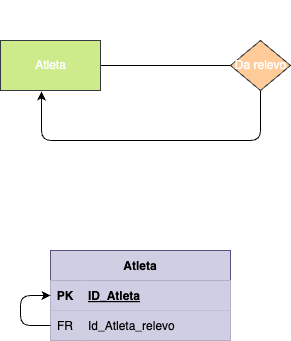

The diagram above was exported from draw.io. Its source (the exported page's mxGraphModel, read from the mxfile embedded in the PNG):
<mxGraphModel dx="1024" dy="802" grid="1" gridSize="10" guides="1" tooltips="1" connect="1" arrows="1" fold="1" page="1" pageScale="1" pageWidth="827" pageHeight="1169" math="0" shadow="0">
  <root>
    <mxCell id="0" />
    <mxCell id="1" parent="0" />
    <mxCell id="10" value="Atleta" style="shape=table;startSize=30;container=1;collapsible=1;childLayout=tableLayout;fixedRows=1;rowLines=0;fontStyle=1;align=center;resizeLast=1;fillColor=#d0cee2;strokeColor=#56517e;fontColor=#000000;" parent="1" vertex="1">
      <mxGeometry x="190" y="320" width="180" height="90" as="geometry">
        <mxRectangle x="60" y="320" width="90" height="30" as="alternateBounds" />
      </mxGeometry>
    </mxCell>
    <mxCell id="11" value="" style="shape=tableRow;horizontal=0;startSize=0;swimlaneHead=0;swimlaneBody=0;fillColor=#d0cee2;collapsible=0;dropTarget=0;points=[[0,0.5],[1,0.5]];portConstraint=eastwest;top=0;left=0;right=0;bottom=1;strokeColor=#56517e;fontColor=#000000;" parent="10" vertex="1">
      <mxGeometry y="30" width="180" height="30" as="geometry" />
    </mxCell>
    <mxCell id="12" value="PK" style="shape=partialRectangle;connectable=0;fillColor=#d0cee2;top=0;left=0;bottom=0;right=0;fontStyle=1;overflow=hidden;strokeColor=#56517e;fontColor=#000000;" parent="11" vertex="1">
      <mxGeometry width="30" height="30" as="geometry">
        <mxRectangle width="30" height="30" as="alternateBounds" />
      </mxGeometry>
    </mxCell>
    <mxCell id="13" value="ID_Atleta" style="shape=partialRectangle;connectable=0;fillColor=#d0cee2;top=0;left=0;bottom=0;right=0;align=left;spacingLeft=6;fontStyle=5;overflow=hidden;strokeColor=#56517e;fontColor=#000000;" parent="11" vertex="1">
      <mxGeometry x="30" width="150" height="30" as="geometry">
        <mxRectangle width="150" height="30" as="alternateBounds" />
      </mxGeometry>
    </mxCell>
    <mxCell id="14" value="" style="shape=tableRow;horizontal=0;startSize=0;swimlaneHead=0;swimlaneBody=0;fillColor=#d0cee2;collapsible=0;dropTarget=0;points=[[0,0.5],[1,0.5]];portConstraint=eastwest;top=0;left=0;right=0;bottom=0;strokeColor=#56517e;fontColor=#000000;" parent="10" vertex="1">
      <mxGeometry y="60" width="180" height="30" as="geometry" />
    </mxCell>
    <mxCell id="15" value="FR" style="shape=partialRectangle;connectable=0;fillColor=#d0cee2;top=0;left=0;bottom=0;right=0;editable=1;overflow=hidden;strokeColor=#56517e;fontColor=#000000;" parent="14" vertex="1">
      <mxGeometry width="30" height="30" as="geometry">
        <mxRectangle width="30" height="30" as="alternateBounds" />
      </mxGeometry>
    </mxCell>
    <mxCell id="16" value="Id_Atleta_relevo" style="shape=partialRectangle;connectable=0;fillColor=#d0cee2;top=0;left=0;bottom=0;right=0;align=left;spacingLeft=6;overflow=hidden;strokeColor=#56517e;fontColor=#000000;" parent="14" vertex="1">
      <mxGeometry x="30" width="150" height="30" as="geometry">
        <mxRectangle width="150" height="30" as="alternateBounds" />
      </mxGeometry>
    </mxCell>
    <mxCell id="116" style="edgeStyle=orthogonalEdgeStyle;html=1;exitX=0;exitY=0.5;exitDx=0;exitDy=0;entryX=0;entryY=0.5;entryDx=0;entryDy=0;" edge="1" parent="10" source="14" target="11">
      <mxGeometry relative="1" as="geometry">
        <mxPoint x="-70" y="75" as="targetPoint" />
        <Array as="points">
          <mxPoint x="-30" y="75" />
          <mxPoint x="-30" y="45" />
        </Array>
      </mxGeometry>
    </mxCell>
    <mxCell id="109" style="html=1;entryX=0;entryY=0.5;entryDx=0;entryDy=0;fontColor=#FFFFFF;endArrow=none;endFill=0;" edge="1" parent="1" source="110" target="112">
      <mxGeometry relative="1" as="geometry" />
    </mxCell>
    <mxCell id="110" value="&lt;font&gt;Atleta&lt;/font&gt;" style="html=1;dashed=0;whitespace=wrap;fillColor=#cdeb8b;strokeColor=#36393d;fontColor=#FFFFFF;" vertex="1" parent="1">
      <mxGeometry x="140" y="110" width="100" height="50" as="geometry" />
    </mxCell>
    <mxCell id="111" style="edgeStyle=elbowEdgeStyle;html=1;elbow=vertical;entryX=0.41;entryY=1.02;entryDx=0;entryDy=0;entryPerimeter=0;fontColor=#FFFFFF;" edge="1" parent="1" source="112" target="110">
      <mxGeometry relative="1" as="geometry">
        <mxPoint x="180" y="240" as="targetPoint" />
        <Array as="points">
          <mxPoint x="290" y="210" />
        </Array>
      </mxGeometry>
    </mxCell>
    <mxCell id="112" value="&lt;font&gt;Da relevo&lt;br&gt;&lt;/font&gt;" style="shape=rhombus;html=1;dashed=0;whitespace=wrap;perimeter=rhombusPerimeter;fillColor=#ffcc99;strokeColor=#36393d;fontColor=#FFFFFF;" vertex="1" parent="1">
      <mxGeometry x="370" y="110" width="60" height="50" as="geometry" />
    </mxCell>
    <mxCell id="113" value="0:1" style="text;html=1;align=center;verticalAlign=middle;resizable=0;points=[];autosize=1;strokeColor=none;fillColor=none;fontColor=#FFFFFF;" vertex="1" parent="1">
      <mxGeometry x="245" y="90" width="40" height="30" as="geometry" />
    </mxCell>
    <mxCell id="114" value="0:1" style="text;html=1;align=center;verticalAlign=middle;resizable=0;points=[];autosize=1;strokeColor=none;fillColor=none;fontColor=#FFFFFF;" vertex="1" parent="1">
      <mxGeometry x="270" y="180" width="40" height="30" as="geometry" />
    </mxCell>
    <mxCell id="115" value="1:1" style="text;html=1;align=center;verticalAlign=middle;resizable=0;points=[];autosize=1;strokeColor=none;fillColor=none;fontColor=#FFFFFF;" vertex="1" parent="1">
      <mxGeometry x="380" y="70" width="40" height="30" as="geometry" />
    </mxCell>
  </root>
</mxGraphModel>